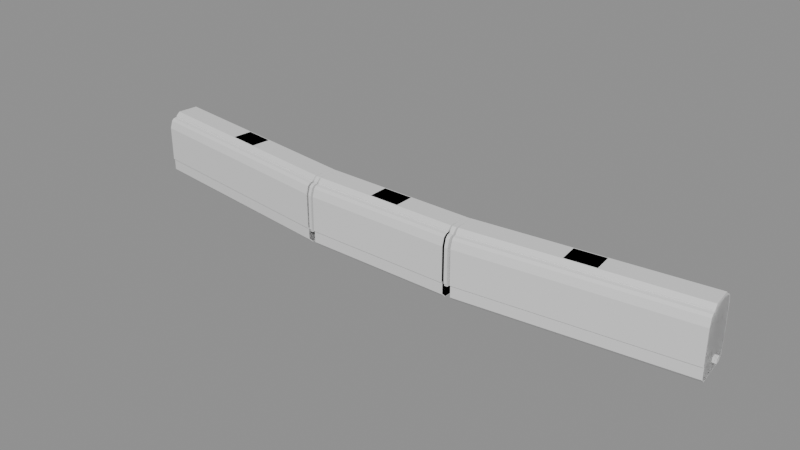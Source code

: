 # Source: blend.blend  (saved by Blender 5.2.45; exported with 4.5.12 LTS)
import bpy
from mathutils import Matrix  # noqa: F401  (used for matrix-valued properties, if any)

bpy.ops.wm.read_factory_settings(use_empty=True)
scene = bpy.context.scene
scene.name = 'Scene'

# ---- materials (node trees are filled in below, after node groups)
mat_001 = bpy.data.materials.new('建築限界_色.001')
mat_001.diffuse_color = (0.12, 0.68, 0.42, 1.0)
mat_1___body = bpy.data.materials.new('1号車_body_色')
mat_1___body.diffuse_color = (0.1, 0.42, 0.8, 1.0)
mat_2___body = bpy.data.materials.new('2号車_body_色')
mat_2___body.diffuse_color = (0.1, 0.42, 0.8, 1.0)
mat_3___body = bpy.data.materials.new('3号車_body_色')
mat_3___body.diffuse_color = (0.1, 0.42, 0.8, 1.0)
mat_1___gauge = bpy.data.materials.new('1号車_gauge_色')
mat_1___gauge.diffuse_color = (0.96, 0.51, 0.08, 1.0)
mat_2___gauge = bpy.data.materials.new('2号車_gauge_色')
mat_2___gauge.diffuse_color = (0.96, 0.51, 0.08, 1.0)
mat_3___gauge = bpy.data.materials.new('3号車_gauge_色')
mat_3___gauge.diffuse_color = (0.96, 0.51, 0.08, 1.0)
mat_1 = bpy.data.materials.new('連接部1_機器配置限界_色')
mat_1.diffuse_color = (0.7, 0.22, 0.82, 1.0)
mat_2 = bpy.data.materials.new('連接部2_機器配置限界_色')
mat_2.diffuse_color = (0.7, 0.22, 0.82, 1.0)
mat_1_1 = bpy.data.materials.new('外端1_参考連結器_色')
mat_1_1.diffuse_color = (0.35, 0.4, 0.45, 1.0)
mat_2_1 = bpy.data.materials.new('外端2_参考連結器_色')
mat_2_1.diffuse_color = (0.35, 0.4, 0.45, 1.0)

# ---- material node trees
mat_001.use_nodes = True; mat_001.node_tree.nodes.clear()
_N = mat_001.node_tree.nodes; _L = mat_001.node_tree.links
n0 = _N.new('ShaderNodeBsdfPrincipled'); n0.name = 'Principled BSDF'; n0.location = (-200, 100)
n0.inputs[10].default_value = 0.005
n1 = _N.new('ShaderNodeOutputMaterial'); n1.name = 'Material Output'; n1.location = (200, 100)
_L.new(n0.outputs[0], n1.inputs[0])
n1.is_active_output = True
mat_1___body.use_nodes = True; mat_1___body.node_tree.nodes.clear()
_N = mat_1___body.node_tree.nodes; _L = mat_1___body.node_tree.links
n0 = _N.new('ShaderNodeBsdfPrincipled'); n0.name = 'Principled BSDF'; n0.location = (-200, 100)
n0.inputs[10].default_value = 0.005
n1 = _N.new('ShaderNodeOutputMaterial'); n1.name = 'Material Output'; n1.location = (200, 100)
_L.new(n0.outputs[0], n1.inputs[0])
n1.is_active_output = True
mat_2___body.use_nodes = True; mat_2___body.node_tree.nodes.clear()
_N = mat_2___body.node_tree.nodes; _L = mat_2___body.node_tree.links
n0 = _N.new('ShaderNodeBsdfPrincipled'); n0.name = 'Principled BSDF'; n0.location = (-200, 100)
n0.inputs[10].default_value = 0.005
n1 = _N.new('ShaderNodeOutputMaterial'); n1.name = 'Material Output'; n1.location = (200, 100)
_L.new(n0.outputs[0], n1.inputs[0])
n1.is_active_output = True
mat_3___body.use_nodes = True; mat_3___body.node_tree.nodes.clear()
_N = mat_3___body.node_tree.nodes; _L = mat_3___body.node_tree.links
n0 = _N.new('ShaderNodeBsdfPrincipled'); n0.name = 'Principled BSDF'; n0.location = (-200, 100)
n0.inputs[10].default_value = 0.005
n1 = _N.new('ShaderNodeOutputMaterial'); n1.name = 'Material Output'; n1.location = (200, 100)
_L.new(n0.outputs[0], n1.inputs[0])
n1.is_active_output = True
mat_1___gauge.use_nodes = True; mat_1___gauge.node_tree.nodes.clear()
_N = mat_1___gauge.node_tree.nodes; _L = mat_1___gauge.node_tree.links
n0 = _N.new('ShaderNodeBsdfPrincipled'); n0.name = 'Principled BSDF'; n0.location = (-200, 100)
n0.inputs[10].default_value = 0.005
n1 = _N.new('ShaderNodeOutputMaterial'); n1.name = 'Material Output'; n1.location = (200, 100)
_L.new(n0.outputs[0], n1.inputs[0])
n1.is_active_output = True
mat_2___gauge.use_nodes = True; mat_2___gauge.node_tree.nodes.clear()
_N = mat_2___gauge.node_tree.nodes; _L = mat_2___gauge.node_tree.links
n0 = _N.new('ShaderNodeBsdfPrincipled'); n0.name = 'Principled BSDF'; n0.location = (-200, 100)
n0.inputs[10].default_value = 0.005
n1 = _N.new('ShaderNodeOutputMaterial'); n1.name = 'Material Output'; n1.location = (200, 100)
_L.new(n0.outputs[0], n1.inputs[0])
n1.is_active_output = True
mat_3___gauge.use_nodes = True; mat_3___gauge.node_tree.nodes.clear()
_N = mat_3___gauge.node_tree.nodes; _L = mat_3___gauge.node_tree.links
n0 = _N.new('ShaderNodeBsdfPrincipled'); n0.name = 'Principled BSDF'; n0.location = (-200, 100)
n0.inputs[10].default_value = 0.005
n1 = _N.new('ShaderNodeOutputMaterial'); n1.name = 'Material Output'; n1.location = (200, 100)
_L.new(n0.outputs[0], n1.inputs[0])
n1.is_active_output = True
mat_1.use_nodes = True; mat_1.node_tree.nodes.clear()
_N = mat_1.node_tree.nodes; _L = mat_1.node_tree.links
n0 = _N.new('ShaderNodeBsdfPrincipled'); n0.name = 'Principled BSDF'; n0.location = (-200, 100)
n0.inputs[10].default_value = 0.005
n1 = _N.new('ShaderNodeOutputMaterial'); n1.name = 'Material Output'; n1.location = (200, 100)
_L.new(n0.outputs[0], n1.inputs[0])
n1.is_active_output = True
mat_2.use_nodes = True; mat_2.node_tree.nodes.clear()
_N = mat_2.node_tree.nodes; _L = mat_2.node_tree.links
n0 = _N.new('ShaderNodeBsdfPrincipled'); n0.name = 'Principled BSDF'; n0.location = (-200, 100)
n0.inputs[10].default_value = 0.005
n1 = _N.new('ShaderNodeOutputMaterial'); n1.name = 'Material Output'; n1.location = (200, 100)
_L.new(n0.outputs[0], n1.inputs[0])
n1.is_active_output = True
mat_1_1.use_nodes = True; mat_1_1.node_tree.nodes.clear()
_N = mat_1_1.node_tree.nodes; _L = mat_1_1.node_tree.links
n0 = _N.new('ShaderNodeBsdfPrincipled'); n0.name = 'Principled BSDF'; n0.location = (-200, 100)
n0.inputs[10].default_value = 0.005
n1 = _N.new('ShaderNodeOutputMaterial'); n1.name = 'Material Output'; n1.location = (200, 100)
_L.new(n0.outputs[0], n1.inputs[0])
n1.is_active_output = True
mat_2_1.use_nodes = True; mat_2_1.node_tree.nodes.clear()
_N = mat_2_1.node_tree.nodes; _L = mat_2_1.node_tree.links
n0 = _N.new('ShaderNodeBsdfPrincipled'); n0.name = 'Principled BSDF'; n0.location = (-200, 100)
n0.inputs[10].default_value = 0.005
n1 = _N.new('ShaderNodeOutputMaterial'); n1.name = 'Material Output'; n1.location = (200, 100)
_L.new(n0.outputs[0], n1.inputs[0])
n1.is_active_output = True

# ---- meshes
me_001 = bpy.data.meshes.new('建築限界.001')
me_001.from_pydata([(-10.25, 1.225, 0.025), (-10.25, 1.575, 0.375), (-10.25, 1.575, 0.92), (-10.25, 1.9, 0.92), (-10.25, 1.9, 3.156), (-10.25, 1.824, 3.5), (-10.25, 1.696, 3.75), (-10.25, 1.61, 3.823), (-10.25, 1.61, 3.91), (-10.25, 1.61, 4.515), (-10.25, 1.35, 5.091), (-10.25, 0.95, 5.429), (-10.25, 0.5, 5.629), (-10.25, 0.001, 5.699), (-10.25, -0.001, 5.699), (-10.25, -0.5, 5.629), (-10.25, -0.95, 5.429), (-10.25, -1.35, 5.091), (-10.25, -1.61, 4.515), (-10.25, -1.61, 3.91), (-10.25, -1.61, 3.823), (-10.25, -1.696, 3.75), (-10.25, -1.824, 3.5), (-10.25, -1.9, 3.156), (-10.25, -1.9, 0.92), (-10.25, -1.575, 0.92), (-10.25, -1.575, 0.375), (-10.25, -1.225, 0.025), (10.25, 1.225, 0.025), (10.25, 1.575, 0.375), (10.25, 1.575, 0.92), (10.25, 1.9, 0.92), (10.25, 1.9, 3.156), (10.25, 1.824, 3.5), (10.25, 1.696, 3.75), (10.25, 1.61, 3.823), (10.25, 1.61, 3.91), (10.25, 1.61, 4.515), (10.25, 1.35, 5.091), (10.25, 0.95, 5.429), (10.25, 0.5, 5.629), (10.25, 0.001, 5.699), (10.25, -0.001, 5.699), (10.25, -0.5, 5.629), (10.25, -0.95, 5.429), (10.25, -1.35, 5.091), (10.25, -1.61, 4.515), (10.25, -1.61, 3.91), (10.25, -1.61, 3.823), (10.25, -1.696, 3.75), (10.25, -1.824, 3.5), (10.25, -1.9, 3.156), (10.25, -1.9, 0.92), (10.25, -1.575, 0.92), (10.25, -1.575, 0.375), (10.25, -1.225, 0.025)], [], [(27, 26, 25, 24, 23, 22, 21, 20, 19, 18, 17, 16, 15, 14, 13, 12, 11, 10, 9, 8, 7, 6, 5, 4, 3, 2, 1, 0), (28, 29, 30, 31, 32, 33, 34, 35, 36, 37, 38, 39, 40, 41, 42, 43, 44, 45, 46, 47, 48, 49, 50, 51, 52, 53, 54, 55), (0, 1, 29, 28), (1, 2, 30, 29), (2, 3, 31, 30), (3, 4, 32, 31), (4, 5, 33, 32), (5, 6, 34, 33), (6, 7, 35, 34), (7, 8, 36, 35), (8, 9, 37, 36), (9, 10, 38, 37), (10, 11, 39, 38), (11, 12, 40, 39), (12, 13, 41, 40), (13, 14, 42, 41), (14, 15, 43, 42), (15, 16, 44, 43), (16, 17, 45, 44), (17, 18, 46, 45), (18, 19, 47, 46), (19, 20, 48, 47), (20, 21, 49, 48), (21, 22, 50, 49), (22, 23, 51, 50), (23, 24, 52, 51), (24, 25, 53, 52), (25, 26, 54, 53), (26, 27, 55, 54), (27, 0, 28, 55)])
me_001.materials.append(mat_001)
me_001.update()
me_1___body = bpy.data.meshes.new('1号車_body')
me_1___body.from_pydata([(-7.425, 1.1, 0.1), (-7.425, 1.38, 0.4), (-7.425, 1.38, 1.2), (-7.425, 1.45, 1.2), (-7.425, 1.45, 3.45), (-7.425, 1.3, 4.0), (-7.425, 1.1, 4.15), (-7.425, 0.9, 4.2), (-7.425, 0.6, 4.3), (-7.425, -0.6, 4.3), (-7.425, -0.9, 4.2), (-7.425, -1.1, 4.15), (-7.425, -1.3, 4.0), (-7.425, -1.45, 3.45), (-7.425, -1.45, 1.2), (-7.425, -1.38, 1.2), (-7.425, -1.38, 0.4), (-7.425, -1.1, 0.1), (7.425, 1.1, 0.1), (7.425, 1.38, 0.4), (7.425, 1.38, 1.2), (7.425, 1.45, 1.2), (7.425, 1.45, 3.45), (7.425, 1.3, 4.0), (7.425, 1.1, 4.15), (7.425, 0.9, 4.2), (7.425, 0.6, 4.3), (7.425, -0.6, 4.3), (7.425, -0.9, 4.2), (7.425, -1.1, 4.15), (7.425, -1.3, 4.0), (7.425, -1.45, 3.45), (7.425, -1.45, 1.2), (7.425, -1.38, 1.2), (7.425, -1.38, 0.4), (7.425, -1.1, 0.1), (-1.0, 0.65, 4.29), (-1.0, 0.65, 4.515), (-1.0, -0.65, 4.515), (-1.0, -0.65, 4.29), (1.0, 0.65, 4.29), (1.0, 0.65, 4.515), (1.0, -0.65, 4.515), (1.0, -0.65, 4.29)], [], [(17, 16, 15, 14, 13, 12, 11, 10, 9, 8, 7, 6, 5, 4, 3, 2, 1, 0), (18, 19, 20, 21, 22, 23, 24, 25, 26, 27, 28, 29, 30, 31, 32, 33, 34, 35), (0, 1, 19, 18), (1, 2, 20, 19), (2, 3, 21, 20), (3, 4, 22, 21), (4, 5, 23, 22), (5, 6, 24, 23), (6, 7, 25, 24), (7, 8, 26, 25), (8, 9, 27, 26), (9, 10, 28, 27), (10, 11, 29, 28), (11, 12, 30, 29), (12, 13, 31, 30), (13, 14, 32, 31), (14, 15, 33, 32), (15, 16, 34, 33), (16, 17, 35, 34), (17, 0, 18, 35), (39, 38, 37, 36), (40, 41, 42, 43), (36, 37, 41, 40), (37, 38, 42, 41), (38, 39, 43, 42), (39, 36, 40, 43)])
me_1___body.materials.append(mat_1___body)
me_1___body.update()
me_2___body = bpy.data.meshes.new('2号車_body')
me_2___body.from_pydata([(-5.0, 1.1, 0.1), (-5.0, 1.38, 0.4), (-5.0, 1.38, 1.2), (-5.0, 1.45, 1.2), (-5.0, 1.45, 3.45), (-5.0, 1.3, 4.0), (-5.0, 1.1, 4.15), (-5.0, 0.9, 4.2), (-5.0, 0.6, 4.3), (-5.0, -0.6, 4.3), (-5.0, -0.9, 4.2), (-5.0, -1.1, 4.15), (-5.0, -1.3, 4.0), (-5.0, -1.45, 3.45), (-5.0, -1.45, 1.2), (-5.0, -1.38, 1.2), (-5.0, -1.38, 0.4), (-5.0, -1.1, 0.1), (5.0, 1.1, 0.1), (5.0, 1.38, 0.4), (5.0, 1.38, 1.2), (5.0, 1.45, 1.2), (5.0, 1.45, 3.45), (5.0, 1.3, 4.0), (5.0, 1.1, 4.15), (5.0, 0.9, 4.2), (5.0, 0.6, 4.3), (5.0, -0.6, 4.3), (5.0, -0.9, 4.2), (5.0, -1.1, 4.15), (5.0, -1.3, 4.0), (5.0, -1.45, 3.45), (5.0, -1.45, 1.2), (5.0, -1.38, 1.2), (5.0, -1.38, 0.4), (5.0, -1.1, 0.1), (-1.0, 0.65, 4.29), (-1.0, 0.65, 4.515), (-1.0, -0.65, 4.515), (-1.0, -0.65, 4.29), (1.0, 0.65, 4.29), (1.0, 0.65, 4.515), (1.0, -0.65, 4.515), (1.0, -0.65, 4.29)], [], [(17, 16, 15, 14, 13, 12, 11, 10, 9, 8, 7, 6, 5, 4, 3, 2, 1, 0), (18, 19, 20, 21, 22, 23, 24, 25, 26, 27, 28, 29, 30, 31, 32, 33, 34, 35), (0, 1, 19, 18), (1, 2, 20, 19), (2, 3, 21, 20), (3, 4, 22, 21), (4, 5, 23, 22), (5, 6, 24, 23), (6, 7, 25, 24), (7, 8, 26, 25), (8, 9, 27, 26), (9, 10, 28, 27), (10, 11, 29, 28), (11, 12, 30, 29), (12, 13, 31, 30), (13, 14, 32, 31), (14, 15, 33, 32), (15, 16, 34, 33), (16, 17, 35, 34), (17, 0, 18, 35), (39, 38, 37, 36), (40, 41, 42, 43), (36, 37, 41, 40), (37, 38, 42, 41), (38, 39, 43, 42), (39, 36, 40, 43)])
me_2___body.materials.append(mat_2___body)
me_2___body.update()
me_3___body = bpy.data.meshes.new('3号車_body')
me_3___body.from_pydata([(-7.425, 1.1, 0.1), (-7.425, 1.38, 0.4), (-7.425, 1.38, 1.2), (-7.425, 1.45, 1.2), (-7.425, 1.45, 3.45), (-7.425, 1.3, 4.0), (-7.425, 1.1, 4.15), (-7.425, 0.9, 4.2), (-7.425, 0.6, 4.3), (-7.425, -0.6, 4.3), (-7.425, -0.9, 4.2), (-7.425, -1.1, 4.15), (-7.425, -1.3, 4.0), (-7.425, -1.45, 3.45), (-7.425, -1.45, 1.2), (-7.425, -1.38, 1.2), (-7.425, -1.38, 0.4), (-7.425, -1.1, 0.1), (7.425, 1.1, 0.1), (7.425, 1.38, 0.4), (7.425, 1.38, 1.2), (7.425, 1.45, 1.2), (7.425, 1.45, 3.45), (7.425, 1.3, 4.0), (7.425, 1.1, 4.15), (7.425, 0.9, 4.2), (7.425, 0.6, 4.3), (7.425, -0.6, 4.3), (7.425, -0.9, 4.2), (7.425, -1.1, 4.15), (7.425, -1.3, 4.0), (7.425, -1.45, 3.45), (7.425, -1.45, 1.2), (7.425, -1.38, 1.2), (7.425, -1.38, 0.4), (7.425, -1.1, 0.1), (-1.0, 0.65, 4.29), (-1.0, 0.65, 4.515), (-1.0, -0.65, 4.515), (-1.0, -0.65, 4.29), (1.0, 0.65, 4.29), (1.0, 0.65, 4.515), (1.0, -0.65, 4.515), (1.0, -0.65, 4.29)], [], [(17, 16, 15, 14, 13, 12, 11, 10, 9, 8, 7, 6, 5, 4, 3, 2, 1, 0), (18, 19, 20, 21, 22, 23, 24, 25, 26, 27, 28, 29, 30, 31, 32, 33, 34, 35), (0, 1, 19, 18), (1, 2, 20, 19), (2, 3, 21, 20), (3, 4, 22, 21), (4, 5, 23, 22), (5, 6, 24, 23), (6, 7, 25, 24), (7, 8, 26, 25), (8, 9, 27, 26), (9, 10, 28, 27), (10, 11, 29, 28), (11, 12, 30, 29), (12, 13, 31, 30), (13, 14, 32, 31), (14, 15, 33, 32), (15, 16, 34, 33), (16, 17, 35, 34), (17, 0, 18, 35), (39, 38, 37, 36), (40, 41, 42, 43), (36, 37, 41, 40), (37, 38, 42, 41), (38, 39, 43, 42), (39, 36, 40, 43)])
me_3___body.materials.append(mat_3___body)
me_3___body.update()
me_1___gauge = bpy.data.meshes.new('1号車_gauge')
me_1___gauge.from_pydata([(-7.425, 1.145, 0.075), (-7.425, 1.425, 0.355), (-7.425, 1.425, 1.16), (-7.425, 1.5, 1.16), (-7.425, 1.5, 3.5), (-7.425, 1.35, 4.0), (-7.425, 1.2, 4.15), (-7.425, 0.95, 4.2), (-7.425, 0.95, 4.265), (-7.425, 0.7, 4.515), (-7.425, -0.7, 4.515), (-7.425, -0.95, 4.265), (-7.425, -0.95, 4.2), (-7.425, -1.2, 4.15), (-7.425, -1.35, 4.0), (-7.425, -1.5, 3.5), (-7.425, -1.5, 1.16), (-7.425, -1.425, 1.16), (-7.425, -1.425, 0.355), (-7.425, -1.145, 0.075), (7.425, 1.145, 0.075), (7.425, 1.425, 0.355), (7.425, 1.425, 1.16), (7.425, 1.5, 1.16), (7.425, 1.5, 3.5), (7.425, 1.35, 4.0), (7.425, 1.2, 4.15), (7.425, 0.95, 4.2), (7.425, 0.95, 4.265), (7.425, 0.7, 4.515), (7.425, -0.7, 4.515), (7.425, -0.95, 4.265), (7.425, -0.95, 4.2), (7.425, -1.2, 4.15), (7.425, -1.35, 4.0), (7.425, -1.5, 3.5), (7.425, -1.5, 1.16), (7.425, -1.425, 1.16), (7.425, -1.425, 0.355), (7.425, -1.145, 0.075)], [], [(19, 18, 17, 16, 15, 14, 13, 12, 11, 10, 9, 8, 7, 6, 5, 4, 3, 2, 1, 0), (20, 21, 22, 23, 24, 25, 26, 27, 28, 29, 30, 31, 32, 33, 34, 35, 36, 37, 38, 39), (0, 1, 21, 20), (1, 2, 22, 21), (2, 3, 23, 22), (3, 4, 24, 23), (4, 5, 25, 24), (5, 6, 26, 25), (6, 7, 27, 26), (7, 8, 28, 27), (8, 9, 29, 28), (9, 10, 30, 29), (10, 11, 31, 30), (11, 12, 32, 31), (12, 13, 33, 32), (13, 14, 34, 33), (14, 15, 35, 34), (15, 16, 36, 35), (16, 17, 37, 36), (17, 18, 38, 37), (18, 19, 39, 38), (19, 0, 20, 39)])
me_1___gauge.materials.append(mat_1___gauge)
me_1___gauge.update()
me_2___gauge = bpy.data.meshes.new('2号車_gauge')
me_2___gauge.from_pydata([(-5.0, 1.145, 0.075), (-5.0, 1.425, 0.355), (-5.0, 1.425, 1.16), (-5.0, 1.5, 1.16), (-5.0, 1.5, 3.5), (-5.0, 1.35, 4.0), (-5.0, 1.2, 4.15), (-5.0, 0.95, 4.2), (-5.0, 0.95, 4.265), (-5.0, 0.7, 4.515), (-5.0, -0.7, 4.515), (-5.0, -0.95, 4.265), (-5.0, -0.95, 4.2), (-5.0, -1.2, 4.15), (-5.0, -1.35, 4.0), (-5.0, -1.5, 3.5), (-5.0, -1.5, 1.16), (-5.0, -1.425, 1.16), (-5.0, -1.425, 0.355), (-5.0, -1.145, 0.075), (5.0, 1.145, 0.075), (5.0, 1.425, 0.355), (5.0, 1.425, 1.16), (5.0, 1.5, 1.16), (5.0, 1.5, 3.5), (5.0, 1.35, 4.0), (5.0, 1.2, 4.15), (5.0, 0.95, 4.2), (5.0, 0.95, 4.265), (5.0, 0.7, 4.515), (5.0, -0.7, 4.515), (5.0, -0.95, 4.265), (5.0, -0.95, 4.2), (5.0, -1.2, 4.15), (5.0, -1.35, 4.0), (5.0, -1.5, 3.5), (5.0, -1.5, 1.16), (5.0, -1.425, 1.16), (5.0, -1.425, 0.355), (5.0, -1.145, 0.075)], [], [(19, 18, 17, 16, 15, 14, 13, 12, 11, 10, 9, 8, 7, 6, 5, 4, 3, 2, 1, 0), (20, 21, 22, 23, 24, 25, 26, 27, 28, 29, 30, 31, 32, 33, 34, 35, 36, 37, 38, 39), (0, 1, 21, 20), (1, 2, 22, 21), (2, 3, 23, 22), (3, 4, 24, 23), (4, 5, 25, 24), (5, 6, 26, 25), (6, 7, 27, 26), (7, 8, 28, 27), (8, 9, 29, 28), (9, 10, 30, 29), (10, 11, 31, 30), (11, 12, 32, 31), (12, 13, 33, 32), (13, 14, 34, 33), (14, 15, 35, 34), (15, 16, 36, 35), (16, 17, 37, 36), (17, 18, 38, 37), (18, 19, 39, 38), (19, 0, 20, 39)])
me_2___gauge.materials.append(mat_2___gauge)
me_2___gauge.update()
me_3___gauge = bpy.data.meshes.new('3号車_gauge')
me_3___gauge.from_pydata([(-7.425, 1.145, 0.075), (-7.425, 1.425, 0.355), (-7.425, 1.425, 1.16), (-7.425, 1.5, 1.16), (-7.425, 1.5, 3.5), (-7.425, 1.35, 4.0), (-7.425, 1.2, 4.15), (-7.425, 0.95, 4.2), (-7.425, 0.95, 4.265), (-7.425, 0.7, 4.515), (-7.425, -0.7, 4.515), (-7.425, -0.95, 4.265), (-7.425, -0.95, 4.2), (-7.425, -1.2, 4.15), (-7.425, -1.35, 4.0), (-7.425, -1.5, 3.5), (-7.425, -1.5, 1.16), (-7.425, -1.425, 1.16), (-7.425, -1.425, 0.355), (-7.425, -1.145, 0.075), (7.425, 1.145, 0.075), (7.425, 1.425, 0.355), (7.425, 1.425, 1.16), (7.425, 1.5, 1.16), (7.425, 1.5, 3.5), (7.425, 1.35, 4.0), (7.425, 1.2, 4.15), (7.425, 0.95, 4.2), (7.425, 0.95, 4.265), (7.425, 0.7, 4.515), (7.425, -0.7, 4.515), (7.425, -0.95, 4.265), (7.425, -0.95, 4.2), (7.425, -1.2, 4.15), (7.425, -1.35, 4.0), (7.425, -1.5, 3.5), (7.425, -1.5, 1.16), (7.425, -1.425, 1.16), (7.425, -1.425, 0.355), (7.425, -1.145, 0.075)], [], [(19, 18, 17, 16, 15, 14, 13, 12, 11, 10, 9, 8, 7, 6, 5, 4, 3, 2, 1, 0), (20, 21, 22, 23, 24, 25, 26, 27, 28, 29, 30, 31, 32, 33, 34, 35, 36, 37, 38, 39), (0, 1, 21, 20), (1, 2, 22, 21), (2, 3, 23, 22), (3, 4, 24, 23), (4, 5, 25, 24), (5, 6, 26, 25), (6, 7, 27, 26), (7, 8, 28, 27), (8, 9, 29, 28), (9, 10, 30, 29), (10, 11, 31, 30), (11, 12, 32, 31), (12, 13, 33, 32), (13, 14, 34, 33), (14, 15, 35, 34), (15, 16, 36, 35), (16, 17, 37, 36), (17, 18, 38, 37), (18, 19, 39, 38), (19, 0, 20, 39)])
me_3___gauge.materials.append(mat_3___gauge)
me_3___gauge.update()
me_1 = bpy.data.meshes.new('連接部1_機器配置限界')
me_1.from_pydata([(0.19, 1.192e-07, 1.0), (0.19, 0.0, 4.515), (0.1536, -0.7, 4.515), (0.1405, -0.95, 4.265), (0.1405, -0.95, 4.2), (0.1275, -1.2, 4.15), (0.1197, -1.35, 4.0), (0.1119, -1.5, 3.5), (0.1119, -1.5, 1.16), (-0.104, 1.425, 1.0), (-0.104, 1.425, 1.16), (-0.09946, 1.5, 1.16), (-0.09946, 1.5, 3.5), (-0.1085, 1.35, 4.0), (-0.1176, 1.2, 4.15), (-0.1327, 0.95, 4.2), (-0.1327, 0.95, 4.265), (-0.1477, 0.7, 4.515), (0.1158, 1.425, 1.0), (0.1158, 1.425, 1.16), (0.1119, 1.5, 1.16), (0.1119, 1.5, 3.5), (0.1197, 1.35, 4.0), (0.1275, 1.2, 4.15), (0.1405, 0.95, 4.2), (0.1405, 0.95, 4.265), (0.1536, 0.7, 4.515), (-0.19, 1.192e-07, 1.0), (-0.19, 0.0, 4.515), (-0.1477, -0.7, 4.515), (-0.1327, -0.95, 4.265), (-0.1327, -0.95, 4.2), (-0.1176, -1.2, 4.15), (-0.1085, -1.35, 4.0), (-0.09946, -1.5, 3.5), (-0.09946, -1.5, 1.16), (-0.104, -1.425, 1.16), (-0.104, -1.425, 1.0), (0.1158, -1.425, 1.16), (0.1158, -1.425, 1.0)], [], [(9, 10, 19, 18), (37, 36, 35, 34, 33, 32, 31, 30, 29, 28, 27), (28, 29, 2, 1, 26, 17), (16, 17, 26, 25), (15, 16, 25, 24), (14, 15, 24, 23), (13, 14, 23, 22), (12, 13, 22, 21), (11, 12, 21, 20), (10, 11, 20, 19), (9, 27, 28, 17, 16, 15, 14, 13, 12, 11, 10), (35, 36, 38, 8), (34, 35, 8, 7), (33, 34, 7, 6), (32, 33, 6, 5), (31, 32, 5, 4), (30, 31, 4, 3), (29, 30, 3, 2), (7, 8, 38, 39, 0, 1, 2, 3, 4, 5, 6), (37, 27, 9, 18, 0, 39), (36, 37, 39, 38), (19, 20, 21, 22, 23, 24, 25, 26, 1, 0, 18)])
me_1.materials.append(mat_1)
me_1.update()
me_2 = bpy.data.meshes.new('連接部2_機器配置限界')
me_2.from_pydata([(0.19, 1.192e-07, 1.0), (0.19, 0.0, 4.515), (0.1477, -0.7, 4.515), (0.1327, -0.95, 4.265), (0.1327, -0.95, 4.2), (0.1176, -1.2, 4.15), (0.1085, -1.35, 4.0), (0.09946, -1.5, 3.5), (0.09946, -1.5, 1.16), (-0.1158, 1.425, 1.0), (-0.1158, 1.425, 1.16), (-0.1119, 1.5, 1.16), (-0.1119, 1.5, 3.5), (-0.1197, 1.35, 4.0), (-0.1275, 1.2, 4.15), (-0.1405, 0.95, 4.2), (-0.1405, 0.95, 4.265), (-0.1536, 0.7, 4.515), (0.104, 1.425, 1.0), (0.104, 1.425, 1.16), (0.09946, 1.5, 1.16), (0.09946, 1.5, 3.5), (0.1085, 1.35, 4.0), (0.1176, 1.2, 4.15), (0.1327, 0.95, 4.2), (0.1327, 0.95, 4.265), (0.1477, 0.7, 4.515), (-0.19, 1.192e-07, 1.0), (-0.19, 0.0, 4.515), (-0.1536, -0.7, 4.515), (-0.1405, -0.95, 4.265), (-0.1405, -0.95, 4.2), (-0.1275, -1.2, 4.15), (-0.1197, -1.35, 4.0), (-0.1119, -1.5, 3.5), (-0.1119, -1.5, 1.16), (-0.1158, -1.425, 1.16), (-0.1158, -1.425, 1.0), (0.104, -1.425, 1.16), (0.104, -1.425, 1.0)], [], [(9, 10, 19, 18), (37, 36, 35, 34, 33, 32, 31, 30, 29, 28, 27), (28, 29, 2, 1, 26, 17), (16, 17, 26, 25), (15, 16, 25, 24), (14, 15, 24, 23), (13, 14, 23, 22), (12, 13, 22, 21), (11, 12, 21, 20), (10, 11, 20, 19), (9, 27, 28, 17, 16, 15, 14, 13, 12, 11, 10), (35, 36, 38, 8), (34, 35, 8, 7), (33, 34, 7, 6), (32, 33, 6, 5), (31, 32, 5, 4), (30, 31, 4, 3), (29, 30, 3, 2), (7, 8, 38, 39, 0, 1, 2, 3, 4, 5, 6), (37, 27, 9, 18, 0, 39), (36, 37, 39, 38), (19, 20, 21, 22, 23, 24, 25, 26, 1, 0, 18)])
me_2.materials.append(mat_2)
me_2.update()
me_1_1 = bpy.data.meshes.new('外端1_参考連結器')
me_1_1.from_pydata([(0.0, 0.18, 0.75), (0.0, 0.18, 1.05), (0.0, -0.18, 1.05), (0.0, -0.18, 0.75), (0.25, 0.18, 0.75), (0.25, 0.18, 1.05), (0.25, -0.18, 1.05), (0.25, -0.18, 0.75)], [], [(3, 2, 1, 0), (4, 5, 6, 7), (0, 1, 5, 4), (1, 2, 6, 5), (2, 3, 7, 6), (3, 0, 4, 7)])
me_1_1.materials.append(mat_1_1)
me_1_1.update()
me_2_1 = bpy.data.meshes.new('外端2_参考連結器')
me_2_1.from_pydata([(0.0, 0.18, 0.75), (0.0, 0.18, 1.05), (0.0, -0.18, 1.05), (0.0, -0.18, 0.75), (0.25, 0.18, 0.75), (0.25, 0.18, 1.05), (0.25, -0.18, 1.05), (0.25, -0.18, 0.75)], [], [(3, 2, 1, 0), (4, 5, 6, 7), (0, 1, 5, 4), (1, 2, 6, 5), (2, 3, 7, 6), (3, 0, 4, 7)])
me_2_1.materials.append(mat_2_1)
me_2_1.update()

# ---- objects
ob_x = bpy.data.objects.new('建築限界', me_001)
ob_1___body = bpy.data.objects.new('1号車_body', me_1___body)
ob_2___body = bpy.data.objects.new('2号車_body', me_2___body)
ob_3___body = bpy.data.objects.new('3号車_body', me_3___body)
ob_1___gauge = bpy.data.objects.new('1号車_gauge', me_1___gauge)
ob_2___gauge = bpy.data.objects.new('2号車_gauge', me_2___gauge)
ob_3___gauge = bpy.data.objects.new('3号車_gauge', me_3___gauge)
ob_1 = bpy.data.objects.new('連接部1_機器配置限界', me_1)
ob_2 = bpy.data.objects.new('連接部2_機器配置限界', me_2)
ob_1_1 = bpy.data.objects.new('外端1_参考連結器', me_1_1)
ob_2_1 = bpy.data.objects.new('外端2_参考連結器', me_2_1)

# ---- transforms, parenting, visibility, modifiers, constraints
ob_x.location = (0.0, 0.0, 0.0)
ob_x.color = (0.12, 0.68, 0.42, 1.0)
ob_x.hide_render = True
ob_x.display_type = 'WIRE'
ob_x.show_in_front = True
ob_1___body.location = (-12.78, 0.9899, 0.0)
ob_1___body.rotation_euler = (0.0, 0.0, -0.1123)
ob_1___body.color = (0.1, 0.42, 0.8, 1.0)
ob_2___body.location = (-4.441e-16, 0.1353, 0.0)
ob_2___body.color = (0.1, 0.42, 0.8, 1.0)
ob_3___body.location = (12.78, 0.9899, 0.0)
ob_3___body.rotation_euler = (0.0, -0.0, 0.1123)
ob_3___body.color = (0.1, 0.42, 0.8, 1.0)
ob_1___gauge.location = (-12.78, 0.9899, 0.0)
ob_1___gauge.rotation_euler = (0.0, 0.0, -0.1123)
ob_1___gauge.color = (0.96, 0.51, 0.08, 1.0)
ob_1___gauge.display_type = 'WIRE'
ob_1___gauge.show_in_front = True
ob_2___gauge.location = (-4.441e-16, 0.1353, 0.0)
ob_2___gauge.color = (0.96, 0.51, 0.08, 1.0)
ob_2___gauge.display_type = 'WIRE'
ob_2___gauge.show_in_front = True
ob_3___gauge.location = (12.78, 0.9899, 0.0)
ob_3___gauge.rotation_euler = (0.0, -0.0, 0.1123)
ob_3___gauge.color = (0.96, 0.51, 0.08, 1.0)
ob_3___gauge.display_type = 'WIRE'
ob_3___gauge.show_in_front = True
ob_1.location = (-5.2, 0.1353, 0.0)
ob_1.rotation_euler = (0.0, 0.0, -0.05202)
ob_1.color = (0.7, 0.22, 0.82, 1.0)
ob_2.location = (5.2, 0.1353, 0.0)
ob_2.rotation_euler = (0.0, -0.0, 0.05202)
ob_2.color = (0.7, 0.22, 0.82, 1.0)
ob_1_1.location = (-20.16, 1.822, 0.0)
ob_1_1.rotation_euler = (0.0, -0.0, 3.029)
ob_1_1.color = (0.35, 0.4, 0.45, 1.0)
ob_2_1.location = (20.16, 1.822, 0.0)
ob_2_1.rotation_euler = (0.0, -0.0, 0.1123)
ob_2_1.color = (0.35, 0.4, 0.45, 1.0)

# ---- collection membership
scene.collection.objects.link(ob_x)
scene.collection.objects.link(ob_1___body)
scene.collection.objects.link(ob_2___body)
scene.collection.objects.link(ob_3___body)
scene.collection.objects.link(ob_1___gauge)
scene.collection.objects.link(ob_2___gauge)
scene.collection.objects.link(ob_3___gauge)
scene.collection.objects.link(ob_1)
scene.collection.objects.link(ob_2)
scene.collection.objects.link(ob_1_1)
scene.collection.objects.link(ob_2_1)

# ---- scene / render settings (as saved in the file)
scene.frame_start = 1; scene.frame_end = 250; scene.frame_set(1)
scene.render.engine = 'BLENDER_EEVEE_NEXT'
scene.render.bake_bias = 0.0
scene.render.bake_samples = 0
scene.render.compositor_device = 'GPU'
scene.eevee.use_volume_custom_range = False
scene.eevee.fast_gi_thickness_near = 0.1
scene.eevee.fast_gi_thickness_far = 0.0
scene.eevee.ray_tracing_options.screen_trace_thickness = 0.1
bpy.context.view_layer.update()

# ---- added for rendering (the .blend has no active camera and no usable light): camera, sun + grey world if the file has none
cam_auto = bpy.data.cameras.new('AutoCamera')
cam_auto.lens = 50.0
cam_auto.sensor_width = 36.0
cam_auto.clip_end = 1000.0
ob_auto_camera = bpy.data.objects.new('AutoCamera', cam_auto)
scene.collection.objects.link(ob_auto_camera)
ob_auto_camera.location = (38.2621, -44.9445, 32.9047)
ob_auto_camera.rotation_euler = (1.09748, -7.21219e-08, 0.694738)
scene.camera = ob_auto_camera
light_auto_sun = bpy.data.lights.new('AutoSun', 'SUN')
light_auto_sun.energy = 3.0
light_auto_sun.angle = 0.0523599
ob_auto_sun = bpy.data.objects.new('AutoSun', light_auto_sun)
scene.collection.objects.link(ob_auto_sun)
ob_auto_sun.rotation_euler = (0.872665, 0.174533, 0.523599)
if scene.world is None:
    world_auto = bpy.data.worlds.new('AutoWorld')
    world_auto.color = (0.3, 0.3, 0.3)
    scene.world = world_auto
bpy.context.view_layer.update()
